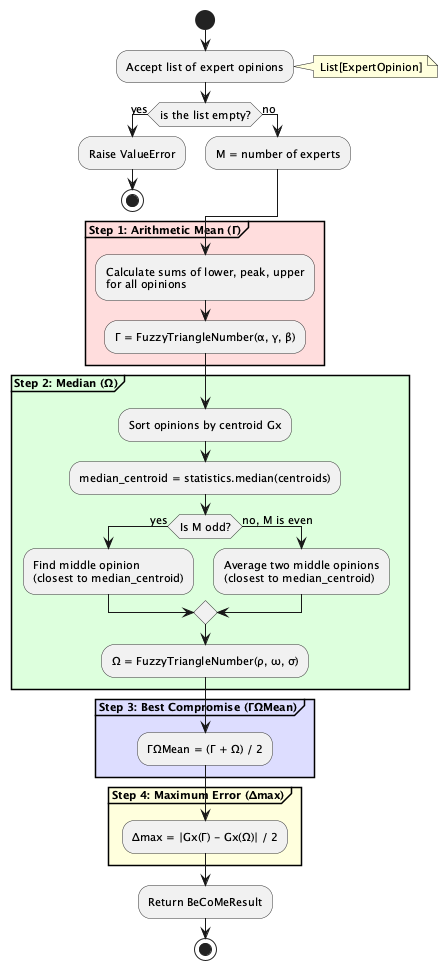

The diagram above was rendered by PlantUML. Its source (embedded in the PNG):
@startuml BeCoMe-Activity-Diagram-Simplified

' Style configuration
skinparam backgroundColor #FFFFFF
skinparam shadowing false
skinparam defaultFontSize 11
skinparam activityBorderColor #333333
skinparam activityBackgroundColor #F0F0F0

start

:Accept list of expert opinions;
note right: List[ExpertOpinion]

if (is the list empty?) then (yes)
    :Raise ValueError;
    stop
else (no)
    :M = number of experts;
endif

' === STEP 1: Arithmetic Mean (simplified) ===
partition "**Step 1: Arithmetic Mean (Γ)**" #FFDDDD {
    :Calculate sums of lower, peak, upper\nfor all opinions;
    :Γ = FuzzyTriangleNumber(α, γ, β);
}

' === STEP 2: Median (simplified but keeping key branching) ===
partition "**Step 2: Median (Ω)**" #DDFFDD {
    :Sort opinions by centroid Gx;

    :median_centroid = statistics.median(centroids);

    if (Is M odd?) then (yes)
        :Find middle opinion\n(closest to median_centroid);
    else (no, M is even)
        :Average two middle opinions\n(closest to median_centroid);
    endif

    :Ω = FuzzyTriangleNumber(ρ, ω, σ);
}

' === STEP 3: Best Compromise ===
partition "**Step 3: Best Compromise (ΓΩMean)**" #DDDDFF {
    :ΓΩMean = (Γ + Ω) / 2;
}

' === STEP 4: Maximum Error ===
partition "**Step 4: Maximum Error (Δmax)**" #FFFFDD {
    :Δmax = |Gx(Γ) - Gx(Ω)| / 2;
}

:Return BeCoMeResult;

stop

@enduml